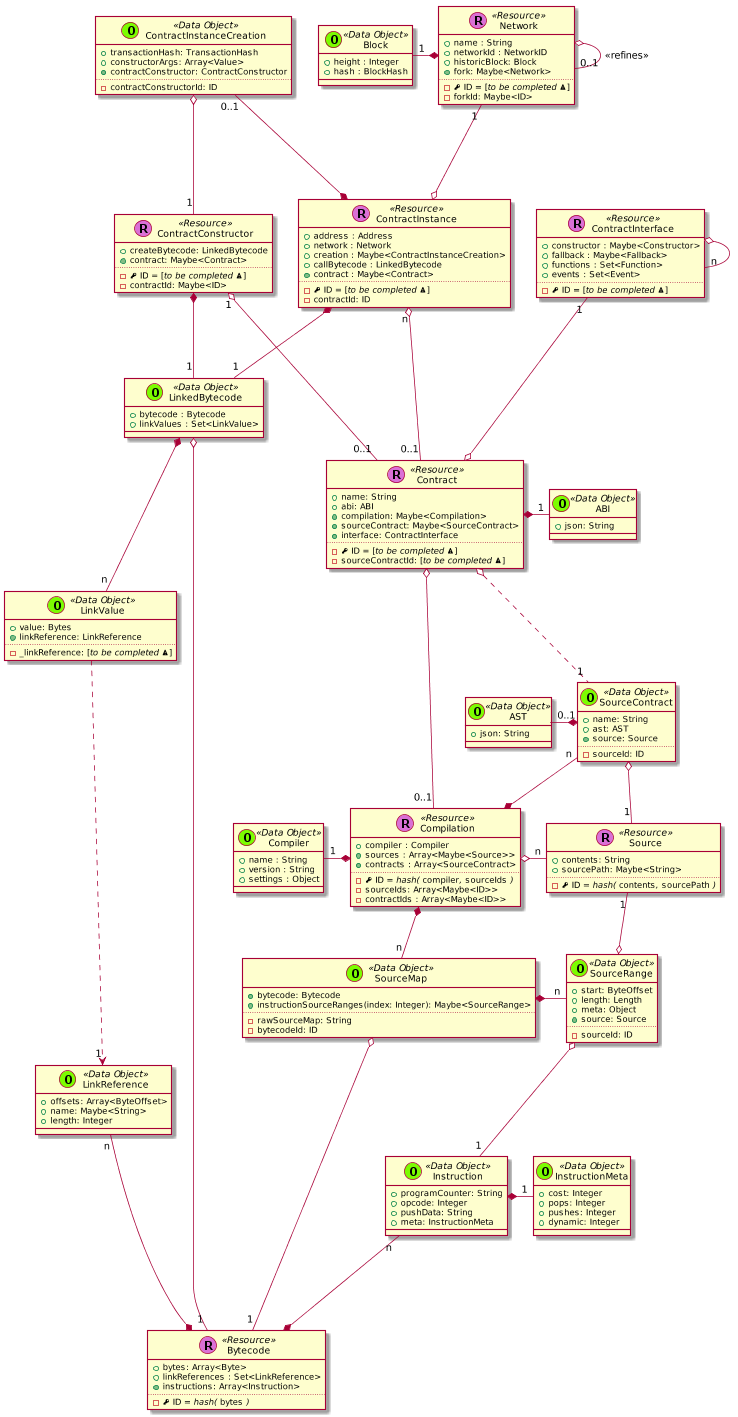

The diagram above was rendered by PlantUML. Its source (embedded in the PNG):
@startuml
scale 0.75






skinparam defaultMonospacedFontName Andale Mono



    class Contract << (R,orchid) Resource >> {
      + name: String
      + abi: ABI
      + {method} compilation: Maybe<Compilation>
      + {method} sourceContract: Maybe<SourceContract>
      + {method} interface: ContractInterface
      ..
      - {field} <&key> ID = [//to be completed <&warning>//]
      - sourceContractId: [//to be completed <&warning>//]
    }


  class ContractInstance << (R,orchid) Resource >> {
    + address : Address
    + network : Network
    + creation : Maybe<ContractInstanceCreation>
    + callBytecode : LinkedBytecode
    + {method} contract : Maybe<Contract>
    ..
    - {field} <&key> ID = [//to be completed <&warning>//]
    - contractId: ID
  }

  ContractInstanceCreation "0..1" ---* ContractInstance

  class ContractInterface << (R,orchid) Resource >> {
    + constructor : Maybe<Constructor>
    + fallback : Maybe<Fallback>
    + functions : Set<Function>
    + events : Set<Event>
    ..
    - {field} <&key> ID = [//to be completed <&warning>//]
  }

  ContractInterface o-- "n" ContractInterface



  class ContractConstructor << (R,orchid) Resource >> {
    + createBytecode: LinkedBytecode
    + {method} contract: Maybe<Contract>
    ..
    - {field} <&key> ID = [//to be completed <&warning>//]
    - contractId: Maybe<ID>
  }



    class Bytecode << (R,orchid) Resource >> {
      + bytes: Array<Byte>
      + linkReferences : Set<LinkReference>
      + {method} instructions: Array<Instruction>
      ..
      - {field} <&key> ID //= hash(// ""bytes"" //)//
    }

    class Instruction << (O,lawngreen) Data Object >> {
      + programCounter: String
      + opcode: Integer
      + pushData: String
      + meta: InstructionMeta
    }

    class InstructionMeta << (O,lawngreen) Data Object >> {
      + cost: Integer
      + pops: Integer
      + pushes: Integer
      + dynamic: Integer
    }

    Instruction *-right- "1" InstructionMeta
    Instruction "n" --* Bytecode

    class Source << (R,orchid) Resource >> {
      + contents: String
      + sourcePath: Maybe<String>
      ..
      - {field} <&key> ID //= hash(// ""contents""//,// ""sourcePath"" //)//
    }




    class Compilation << (R,orchid) Resource >> {
      + compiler : Compiler
      + {method} sources : Array<Maybe<Source>>
      + {method} contracts : Array<SourceContract>
      ..
      - {field} <&key> ID //= hash(// ""compiler""//,// ""sourceIds"" //)//
      - sourceIds: Array<Maybe<ID>>
      - contractIds : Array<Maybe<ID>>
    }

  SourceContract "n" --* Compilation

    class Network << (R,orchid) Resource >> {
      + name : String
      + networkId : NetworkID
      + historicBlock: Block
      + {method} fork: Maybe<Network>
      ..
      - {field} <&key> ID = [//to be completed <&warning>//]
      - forkId: Maybe<ID>
    }


      class Block << (O,lawngreen) Data Object >> {
        + height : Integer
        + hash : BlockHash
      }

      Network o-- "0..1" Network : <<refines>>
      Network *-left- "1" Block






    class LinkedBytecode << (O,lawngreen) Data Object >> {
      + bytecode : Bytecode
      + linkValues : Set<LinkValue>
    }

  class Compiler << (O,lawngreen) Data Object >> {
    + name : String
    + version : String
    + settings : Object
  }


    class ContractInstanceCreation << (O,lawngreen) Data Object >> {
      + transactionHash: TransactionHash
      + constructorArgs: Array<Value>
      + {method} contractConstructor: ContractConstructor
      ..
      - contractConstructorId: ID
    }

    class LinkValue << (O,lawngreen) Data Object >> {
      + value: Bytes
      + {method} linkReference: LinkReference
      ..
      - _linkReference: [//to be completed <&warning>//]
    }

    class LinkReference << (O,lawngreen) Data Object >> {
      + offsets: Array<ByteOffset>
      + name: Maybe<String>
      + length: Integer
    }

    class SourceMap << (O,lawngreen) Data Object >> {
      + {method} bytecode: Bytecode
      + instructionSourceRanges(index: Integer): Maybe<SourceRange>
      ..
      - rawSourceMap: String
      - bytecodeId: ID
    }

    class SourceRange << (O,lawngreen) Data Object >> {
      + start: ByteOffset
      + length: Length
      + meta: Object
      + {method} source: Source
      ..
      - sourceId: ID
    }

    SourceMap *-right- "n" SourceRange


    class SourceContract << (O,lawngreen) Data Object >> {
      + name: String
      + ast: AST
      + {method} source: Source
      ..
      - sourceId: ID
    }

    class ABI << (O,lawngreen) Data Object >> {
      + json: String
    }

  class AST << (O,lawngreen) Data Object >> {
    + json: String
  }


  Contract *-right- "1" ABI

  ContractInstance "n" o--- "0..1" Contract

  ContractConstructor "1" o--- "0..1" Contract

  ContractInterface "1" ---o Contract


  Contract o-- "0..1" Compilation
  Contract o.. "1" SourceContract

  LinkedBytecode o---- "1" Bytecode

  LinkedBytecode *-- "n" LinkValue

  LinkReference "n" -* Bytecode

  LinkValue ....> "1" LinkReference


  SourceContract o-- "1" Source

  Network "1" ---o ContractInstance

  ContractInstanceCreation o-- "1" ContractConstructor

  ContractInstance *-- "1" LinkedBytecode

  ContractConstructor *-- "1" LinkedBytecode

  Compilation *-left- "1" Compiler

  Compilation o-right- "n" Source


  Compilation *-- "n" SourceMap


  SourceContract *-left- "0..1" AST

  SourceMap o---- "1" Bytecode
  SourceRange o-- "1" Instruction

  Source "1" --o SourceRange


@enduml